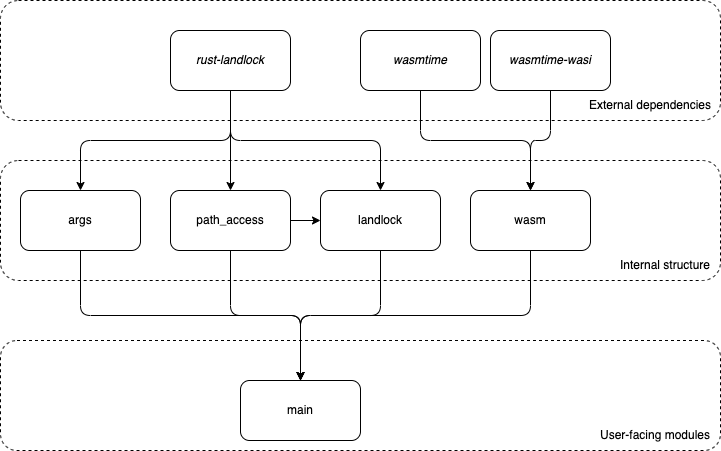

The diagram above was exported from draw.io. Its source (the exported page's mxGraphModel, read from the mxfile embedded in the PNG):
<mxGraphModel dx="1018" dy="741" grid="1" gridSize="10" guides="1" tooltips="1" connect="1" arrows="1" fold="1" page="1" pageScale="1" pageWidth="827" pageHeight="1169" math="0" shadow="0">
  <root>
    <mxCell id="0" />
    <mxCell id="1" parent="0" />
    <mxCell id="TnFWPRw3kURkhPqqF6zJ-24" value="" style="rounded=1;whiteSpace=wrap;html=1;dashed=1;fillColor=none;" parent="1" vertex="1">
      <mxGeometry x="10" y="460" width="720" height="110" as="geometry" />
    </mxCell>
    <mxCell id="TnFWPRw3kURkhPqqF6zJ-22" value="" style="rounded=1;whiteSpace=wrap;html=1;dashed=1;fillColor=none;" parent="1" vertex="1">
      <mxGeometry x="10" y="280" width="720" height="120" as="geometry" />
    </mxCell>
    <mxCell id="TnFWPRw3kURkhPqqF6zJ-23" value="Internal structure" style="text;html=1;strokeColor=none;fillColor=none;align=center;verticalAlign=middle;whiteSpace=wrap;rounded=0;" parent="1" vertex="1">
      <mxGeometry x="620" y="370" width="110" height="30" as="geometry" />
    </mxCell>
    <mxCell id="TnFWPRw3kURkhPqqF6zJ-20" value="" style="rounded=1;whiteSpace=wrap;html=1;dashed=1;fillColor=none;" parent="1" vertex="1">
      <mxGeometry x="10" y="120" width="720" height="120" as="geometry" />
    </mxCell>
    <mxCell id="TnFWPRw3kURkhPqqF6zJ-14" style="edgeStyle=orthogonalEdgeStyle;rounded=1;orthogonalLoop=1;jettySize=auto;html=1;exitX=0.5;exitY=1;exitDx=0;exitDy=0;entryX=0.5;entryY=0;entryDx=0;entryDy=0;" parent="1" source="TnFWPRw3kURkhPqqF6zJ-1" target="TnFWPRw3kURkhPqqF6zJ-12" edge="1">
      <mxGeometry relative="1" as="geometry" />
    </mxCell>
    <mxCell id="TnFWPRw3kURkhPqqF6zJ-1" value="&lt;i&gt;wasmtime&lt;/i&gt;" style="rounded=1;whiteSpace=wrap;html=1;" parent="1" vertex="1">
      <mxGeometry x="370" y="150" width="120" height="60" as="geometry" />
    </mxCell>
    <mxCell id="TnFWPRw3kURkhPqqF6zJ-15" style="edgeStyle=orthogonalEdgeStyle;rounded=1;orthogonalLoop=1;jettySize=auto;html=1;exitX=0.5;exitY=1;exitDx=0;exitDy=0;" parent="1" source="TnFWPRw3kURkhPqqF6zJ-2" edge="1">
      <mxGeometry relative="1" as="geometry">
        <mxPoint x="540" y="310" as="targetPoint" />
      </mxGeometry>
    </mxCell>
    <mxCell id="TnFWPRw3kURkhPqqF6zJ-2" value="&lt;i&gt;wasmtime-wasi&lt;/i&gt;" style="rounded=1;whiteSpace=wrap;html=1;" parent="1" vertex="1">
      <mxGeometry x="500" y="150" width="120" height="60" as="geometry" />
    </mxCell>
    <mxCell id="TnFWPRw3kURkhPqqF6zJ-9" style="edgeStyle=orthogonalEdgeStyle;rounded=1;orthogonalLoop=1;jettySize=auto;html=1;exitX=0.5;exitY=1;exitDx=0;exitDy=0;entryX=0.5;entryY=0;entryDx=0;entryDy=0;" parent="1" source="TnFWPRw3kURkhPqqF6zJ-3" target="TnFWPRw3kURkhPqqF6zJ-7" edge="1">
      <mxGeometry relative="1" as="geometry" />
    </mxCell>
    <mxCell id="TnFWPRw3kURkhPqqF6zJ-10" style="edgeStyle=orthogonalEdgeStyle;rounded=1;orthogonalLoop=1;jettySize=auto;html=1;exitX=0.5;exitY=1;exitDx=0;exitDy=0;entryX=0.5;entryY=0;entryDx=0;entryDy=0;" parent="1" source="TnFWPRw3kURkhPqqF6zJ-3" target="TnFWPRw3kURkhPqqF6zJ-4" edge="1">
      <mxGeometry relative="1" as="geometry" />
    </mxCell>
    <mxCell id="TnFWPRw3kURkhPqqF6zJ-11" style="edgeStyle=orthogonalEdgeStyle;rounded=1;orthogonalLoop=1;jettySize=auto;html=1;exitX=0.5;exitY=1;exitDx=0;exitDy=0;entryX=0.5;entryY=0;entryDx=0;entryDy=0;" parent="1" source="TnFWPRw3kURkhPqqF6zJ-3" target="TnFWPRw3kURkhPqqF6zJ-6" edge="1">
      <mxGeometry relative="1" as="geometry" />
    </mxCell>
    <mxCell id="TnFWPRw3kURkhPqqF6zJ-3" value="&lt;i&gt;rust-landlock&lt;/i&gt;" style="rounded=1;whiteSpace=wrap;html=1;" parent="1" vertex="1">
      <mxGeometry x="180" y="150" width="120" height="60" as="geometry" />
    </mxCell>
    <mxCell id="TnFWPRw3kURkhPqqF6zJ-16" style="edgeStyle=orthogonalEdgeStyle;rounded=1;orthogonalLoop=1;jettySize=auto;html=1;exitX=0.5;exitY=1;exitDx=0;exitDy=0;entryX=0.5;entryY=0;entryDx=0;entryDy=0;" parent="1" source="TnFWPRw3kURkhPqqF6zJ-4" target="TnFWPRw3kURkhPqqF6zJ-8" edge="1">
      <mxGeometry relative="1" as="geometry" />
    </mxCell>
    <mxCell id="TnFWPRw3kURkhPqqF6zJ-4" value="args" style="rounded=1;whiteSpace=wrap;html=1;" parent="1" vertex="1">
      <mxGeometry x="30" y="310" width="120" height="60" as="geometry" />
    </mxCell>
    <mxCell id="TnFWPRw3kURkhPqqF6zJ-18" style="edgeStyle=orthogonalEdgeStyle;rounded=1;orthogonalLoop=1;jettySize=auto;html=1;exitX=0.5;exitY=1;exitDx=0;exitDy=0;" parent="1" source="TnFWPRw3kURkhPqqF6zJ-6" edge="1">
      <mxGeometry relative="1" as="geometry">
        <mxPoint x="310" y="500" as="targetPoint" />
      </mxGeometry>
    </mxCell>
    <mxCell id="TnFWPRw3kURkhPqqF6zJ-6" value="landlock" style="rounded=1;whiteSpace=wrap;html=1;" parent="1" vertex="1">
      <mxGeometry x="330" y="310" width="120" height="60" as="geometry" />
    </mxCell>
    <mxCell id="TnFWPRw3kURkhPqqF6zJ-13" style="edgeStyle=orthogonalEdgeStyle;rounded=1;orthogonalLoop=1;jettySize=auto;html=1;exitX=1;exitY=0.5;exitDx=0;exitDy=0;entryX=0;entryY=0.5;entryDx=0;entryDy=0;" parent="1" source="TnFWPRw3kURkhPqqF6zJ-7" target="TnFWPRw3kURkhPqqF6zJ-6" edge="1">
      <mxGeometry relative="1" as="geometry" />
    </mxCell>
    <mxCell id="TnFWPRw3kURkhPqqF6zJ-17" style="edgeStyle=orthogonalEdgeStyle;rounded=1;orthogonalLoop=1;jettySize=auto;html=1;exitX=0.5;exitY=1;exitDx=0;exitDy=0;entryX=0.5;entryY=0;entryDx=0;entryDy=0;" parent="1" source="TnFWPRw3kURkhPqqF6zJ-7" target="TnFWPRw3kURkhPqqF6zJ-8" edge="1">
      <mxGeometry relative="1" as="geometry" />
    </mxCell>
    <mxCell id="TnFWPRw3kURkhPqqF6zJ-7" value="path_access" style="rounded=1;whiteSpace=wrap;html=1;" parent="1" vertex="1">
      <mxGeometry x="180" y="310" width="120" height="60" as="geometry" />
    </mxCell>
    <mxCell id="TnFWPRw3kURkhPqqF6zJ-8" value="main" style="rounded=1;whiteSpace=wrap;html=1;" parent="1" vertex="1">
      <mxGeometry x="250" y="500" width="120" height="60" as="geometry" />
    </mxCell>
    <mxCell id="TnFWPRw3kURkhPqqF6zJ-19" style="edgeStyle=orthogonalEdgeStyle;rounded=1;orthogonalLoop=1;jettySize=auto;html=1;exitX=0.5;exitY=1;exitDx=0;exitDy=0;" parent="1" source="TnFWPRw3kURkhPqqF6zJ-12" edge="1">
      <mxGeometry relative="1" as="geometry">
        <mxPoint x="310" y="500" as="targetPoint" />
      </mxGeometry>
    </mxCell>
    <mxCell id="TnFWPRw3kURkhPqqF6zJ-12" value="wasm" style="rounded=1;whiteSpace=wrap;html=1;" parent="1" vertex="1">
      <mxGeometry x="480" y="310" width="120" height="60" as="geometry" />
    </mxCell>
    <mxCell id="TnFWPRw3kURkhPqqF6zJ-21" value="External dependencies" style="text;html=1;strokeColor=none;fillColor=none;align=center;verticalAlign=middle;whiteSpace=wrap;rounded=0;" parent="1" vertex="1">
      <mxGeometry x="590" y="210" width="140" height="30" as="geometry" />
    </mxCell>
    <mxCell id="TnFWPRw3kURkhPqqF6zJ-25" value="User-facing modules" style="text;html=1;strokeColor=none;fillColor=none;align=center;verticalAlign=middle;whiteSpace=wrap;rounded=0;" parent="1" vertex="1">
      <mxGeometry x="600" y="540" width="130" height="30" as="geometry" />
    </mxCell>
  </root>
</mxGraphModel>